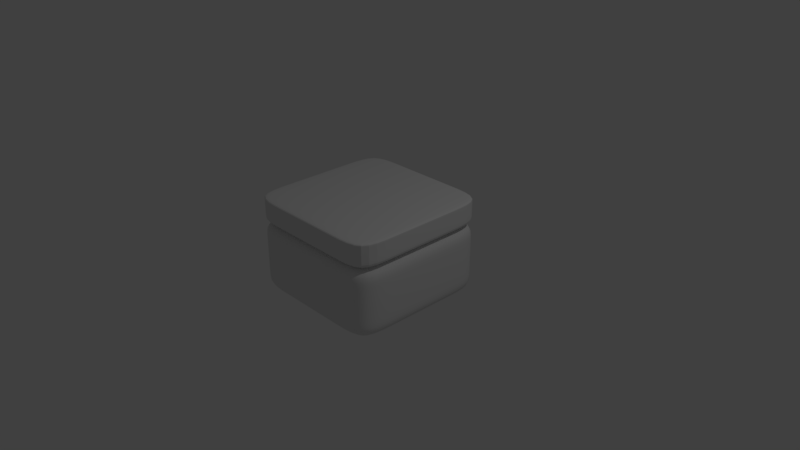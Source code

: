 # Source: converyor.blend  (saved by Blender 2.79.0; exported with 4.5.12 LTS)
import bpy
from mathutils import Matrix  # noqa: F401  (used for matrix-valued properties, if any)

bpy.ops.wm.read_factory_settings(use_empty=True)
scene = bpy.context.scene
scene.name = 'Scene'

# ---- collections
col_collection_1 = bpy.data.collections.new('Collection 1'); scene.collection.children.link(col_collection_1)

# ---- materials (node trees are filled in below, after node groups)
mat_material = bpy.data.materials.new('Material')
mat_material.alpha_threshold = 0.0
mat_material.use_transparent_shadow = False
mat_material.roughness = 0.5
mat_material.line_color = (0.0, 0.0, 0.0, 1.0)

# ---- material node trees

# ---- world
world_world = bpy.data.worlds.new('World'); scene.world = world_world
world_world.color = (0.05088, 0.05088, 0.05088)
world_world.use_sun_shadow = False
world_world.sun_shadow_jitter_overblur = 0.0
world_world.cycles.sampling_method = 'MANUAL'

# ---- cameras
cam_camera = bpy.data.cameras.new('Camera')
cam_camera.clip_end = 100.0
cam_camera.lens = 35.0
cam_camera.sensor_width = 32.0
cam_camera.sensor_height = 18.0
cam_camera.ortho_scale = 7.314
cam_camera.dof.focus_distance = 0.0
cam_camera.dof.aperture_fstop = 128.0

# ---- lights
light_lamp = bpy.data.lights.new('Lamp', 'POINT')
light_lamp.transmission_factor = 0.0
light_lamp.cutoff_distance = 30.0
light_lamp.energy = 100.0
light_lamp.shadow_buffer_clip_start = 1.001
light_lamp.shadow_soft_size = 0.1
light_lamp.shadow_maximum_resolution = 0.006
light_lamp.use_absolute_resolution = True

# ---- meshes
me_cube_001 = bpy.data.meshes.new('Cube.001')
me_cube_001.from_pydata([(-1.0, -1.0, -0.5912), (-1.0, -1.0, 1.0), (-1.0, 1.0, -0.5912), (-1.0, 1.0, 1.0), (1.0, -1.0, -0.5912), (1.0, -1.0, 1.0), (1.0, 1.0, -0.5912), (1.0, 1.0, 1.0), (-1.0, 0.0, -0.5912), (-1.0, -1.0, 0.0), (-1.0, 0.0, 1.0), (-1.0, 1.0, 0.0), (0.0, 1.0, -0.5912), (0.0, 1.0, 1.0), (1.0, 1.0, 0.0), (1.0, 0.0, -0.5912), (1.0, 0.0, 1.0), (1.0, -1.0, 0.0), (0.0, -1.0, -0.5912), (0.0, -1.0, 1.0), (0.0, 0.0, 1.0), (0.0, 0.0, -0.5912), (0.0, -1.0, 0.0), (1.0, 0.0, 0.0), (0.0, 1.0, 0.0), (-1.0, 0.0, 0.0), (-1.0, -0.5, -0.5912), (-1.0, -1.0, 0.5), (-1.0, 0.5, 1.0), (-1.0, 1.0, -0.5), (-0.5, 1.0, -0.5912), (0.5, 1.0, 1.0), (1.0, 1.0, -0.5), (1.0, 0.5, -0.5912), (1.0, -0.5, 1.0), (1.0, -1.0, -0.5), (0.5, -1.0, -0.5912), (-0.5, -1.0, 1.0), (-1.0, 0.5, -0.5912), (-1.0, -1.0, -0.5), (-1.0, -0.5, 1.0), (-1.0, 1.0, 0.5), (0.5, 1.0, -0.5912), (-0.5, 1.0, 1.0), (1.0, 1.0, 0.5), (1.0, -0.5, -0.5912), (1.0, 0.5, 1.0), (1.0, -1.0, 0.5), (-0.5, -1.0, -0.5912), (0.5, -1.0, 1.0), (0.0, -0.5, 1.0), (0.0, 0.5, 1.0), (0.5, 0.0, 1.0), (-0.5, 0.0, 1.0), (0.0, -0.5, -0.5912), (0.0, 0.5, -0.5912), (-0.5, 0.0, -0.5912), (0.5, 0.0, -0.5912), (-0.5, -1.0, 0.0), (0.5, -1.0, 0.0), (0.0, -1.0, -0.5), (0.0, -1.0, 0.5), (1.0, -0.5, 0.0), (1.0, 0.5, 0.0), (1.0, 0.0, -0.5), (1.0, 0.0, 0.5), (0.5, 1.0, 0.0), (-0.5, 1.0, 0.0), (0.0, 1.0, -0.5), (0.0, 1.0, 0.5), (-1.0, 0.5, 0.0), (-1.0, -0.5, 0.0), (-1.0, 0.0, -0.5), (-1.0, 0.0, 0.5), (-1.0, -0.5, 0.5), (-1.0, -0.5, -0.5), (-1.0, 0.5, -0.5), (-0.5, 1.0, 0.5), (-0.5, 1.0, -0.5), (0.5, 1.0, -0.5), (1.0, 0.5, 0.5), (1.0, 0.5, -0.5), (1.0, -0.5, -0.5), (0.5, -1.0, 0.5), (0.5, -1.0, -0.5), (-0.5, -1.0, -0.5), (0.5, 0.5, -0.5912), (-0.5, 0.5, -0.5912), (-0.5, -0.5, -0.5912), (-0.5, 0.5, 1.0), (0.5, 0.5, 1.0), (0.5, -0.5, 1.0), (-0.5, -0.5, 1.0), (0.5, -0.5, -0.5912), (-0.5, -1.0, 0.5), (1.0, -0.5, 0.5), (0.5, 1.0, 0.5), (-1.0, 0.5, 0.5)], [], [(97, 28, 3, 41), (96, 31, 7, 44), (95, 34, 5, 47), (94, 37, 1, 27), (93, 45, 4, 36), (92, 40, 1, 37), (91, 50, 19, 49), (90, 51, 20, 52), (89, 28, 10, 53), (88, 54, 18, 48), (87, 55, 21, 56), (86, 33, 15, 57), (85, 58, 9, 39), (84, 59, 22, 60), (83, 49, 19, 61), (82, 62, 17, 35), (81, 63, 23, 64), (80, 46, 16, 65), (79, 66, 14, 32), (78, 67, 24, 68), (77, 43, 13, 69), (76, 70, 11, 29), (75, 71, 25, 72), (74, 40, 10, 73), (71, 74, 73, 25), (9, 27, 74, 71), (27, 1, 40, 74), (26, 75, 72, 8), (0, 39, 75, 26), (39, 9, 71, 75), (38, 76, 29, 2), (8, 72, 76, 38), (72, 25, 70, 76), (67, 77, 69, 24), (11, 41, 77, 67), (41, 3, 43, 77), (30, 78, 68, 12), (2, 29, 78, 30), (29, 11, 67, 78), (42, 79, 32, 6), (12, 68, 79, 42), (68, 24, 66, 79), (63, 80, 65, 23), (14, 44, 80, 63), (44, 7, 46, 80), (33, 81, 64, 15), (6, 32, 81, 33), (32, 14, 63, 81), (45, 82, 35, 4), (15, 64, 82, 45), (64, 23, 62, 82), (59, 83, 61, 22), (17, 47, 83, 59), (47, 5, 49, 83), (36, 84, 60, 18), (4, 35, 84, 36), (35, 17, 59, 84), (48, 85, 39, 0), (18, 60, 85, 48), (60, 22, 58, 85), (55, 86, 57, 21), (12, 42, 86, 55), (42, 6, 33, 86), (38, 87, 56, 8), (2, 30, 87, 38), (30, 12, 55, 87), (26, 88, 48, 0), (8, 56, 88, 26), (56, 21, 54, 88), (51, 89, 53, 20), (13, 43, 89, 51), (43, 3, 28, 89), (46, 90, 52, 16), (7, 31, 90, 46), (31, 13, 51, 90), (34, 91, 49, 5), (16, 52, 91, 34), (52, 20, 50, 91), (50, 92, 37, 19), (20, 53, 92, 50), (53, 10, 40, 92), (54, 93, 36, 18), (21, 57, 93, 54), (57, 15, 45, 93), (58, 94, 27, 9), (22, 61, 94, 58), (61, 19, 37, 94), (62, 95, 47, 17), (23, 65, 95, 62), (65, 16, 34, 95), (66, 96, 44, 14), (24, 69, 96, 66), (69, 13, 31, 96), (70, 97, 41, 11), (25, 73, 97, 70), (73, 10, 28, 97)])
_uv = me_cube_001.uv_layers.new(name='UVMap')
_uv.uv.foreach_set('vector', [0.5835, 0.2893, 0.6411, 0.2848, 0.6457, 0.3252, 0.6032, 0.3486, 0.7874, 0.4187, 0.7826, 0.3597, 0.8258, 0.3581, 0.8482, 0.3996, 0.9165, 0.214, 0.8589, 0.2186, 0.8543, 0.1782, 0.8968, 0.1548, 0.7126, 0.08461, 0.7174, 0.1436, 0.6742, 0.1453, 0.6518, 0.1038, 0.2906, 0.3111, 0.3383, 0.3211, 0.3258, 0.3581, 0.2826, 0.3597, 0.7094, 0.1922, 0.6617, 0.1823, 0.6742, 0.1453, 0.7174, 0.1436, 0.8088, 0.2115, 0.7594, 0.2013, 0.7697, 0.1494, 0.8195, 0.1631, 0.7906, 0.3111, 0.7406, 0.302, 0.75, 0.2517, 0.8004, 0.2613, 0.6912, 0.2918, 0.6411, 0.2848, 0.6475, 0.2325, 0.6996, 0.242, 0.1912, 0.2918, 0.2406, 0.302, 0.2303, 0.354, 0.1805, 0.3403, 0.2094, 0.1922, 0.2594, 0.2013, 0.25, 0.2517, 0.1996, 0.242, 0.3088, 0.2115, 0.3589, 0.2186, 0.3525, 0.2708, 0.3004, 0.2613, 0.153, 0.3929, 0.1061, 0.4649, 0.03351, 0.3938, 0.1032, 0.3486, 0.2874, 0.4187, 0.3, 0.5033, 0.2005, 0.5013, 0.2183, 0.4162, 0.847, 0.1104, 0.8195, 0.1631, 0.7697, 0.1494, 0.7817, 0.0872, 0.3923, 0.3485, 0.4654, 0.3952, 0.3937, 0.4701, 0.3482, 0.3996, 0.4165, 0.214, 0.4999, 0.2009, 0.4999, 0.2994, 0.4147, 0.2828, 0.8923, 0.3485, 0.8383, 0.3211, 0.8525, 0.2708, 0.9147, 0.2828, 0.347, 0.1104, 0.3939, 0.03844, 0.4665, 0.1096, 0.3968, 0.1548, 0.2126, 0.08461, 0.2, 0.0001003, 0.2995, 0.002083, 0.2817, 0.08719, 0.653, 0.3929, 0.6805, 0.3403, 0.7303, 0.354, 0.7183, 0.4162, 0.1077, 0.1548, 0.03458, 0.1082, 0.1063, 0.03328, 0.1518, 0.1038, 0.08348, 0.2893, 0.0001018, 0.3025, 0.0001003, 0.2039, 0.0853, 0.2206, 0.6077, 0.1548, 0.6617, 0.1823, 0.6475, 0.2325, 0.5853, 0.2206, 0.5346, 0.1082, 0.6077, 0.1548, 0.5853, 0.2206, 0.5001, 0.2039, 0.6063, 0.03328, 0.6518, 0.1038, 0.6077, 0.1548, 0.5346, 0.1082, 0.6518, 0.1038, 0.6742, 0.1453, 0.6617, 0.1823, 0.6077, 0.1548, 0.1411, 0.2848, 0.08348, 0.2893, 0.0853, 0.2206, 0.1475, 0.2325, 0.1457, 0.3252, 0.1032, 0.3486, 0.08348, 0.2893, 0.1411, 0.2848, 0.1032, 0.3486, 0.03351, 0.3938, 0.0001018, 0.3025, 0.08348, 0.2893, 0.1617, 0.1823, 0.1077, 0.1548, 0.1518, 0.1038, 0.1742, 0.1453, 0.1475, 0.2325, 0.0853, 0.2206, 0.1077, 0.1548, 0.1617, 0.1823, 0.0853, 0.2206, 0.0001003, 0.2039, 0.03458, 0.1082, 0.1077, 0.1548, 0.6061, 0.4649, 0.653, 0.3929, 0.7183, 0.4162, 0.7005, 0.5013, 0.5335, 0.3938, 0.6032, 0.3486, 0.653, 0.3929, 0.6061, 0.4649, 0.6032, 0.3486, 0.6457, 0.3252, 0.6805, 0.3403, 0.653, 0.3929, 0.2174, 0.1436, 0.2126, 0.08461, 0.2817, 0.08719, 0.2697, 0.1494, 0.1742, 0.1453, 0.1518, 0.1038, 0.2126, 0.08461, 0.2174, 0.1436, 0.1518, 0.1038, 0.1063, 0.03328, 0.2, 0.0001003, 0.2126, 0.08461, 0.3195, 0.1631, 0.347, 0.1104, 0.3968, 0.1548, 0.3543, 0.1782, 0.2697, 0.1494, 0.2817, 0.08719, 0.347, 0.1104, 0.3195, 0.1631, 0.2817, 0.08719, 0.2995, 0.002083, 0.3939, 0.03844, 0.347, 0.1104, 0.9654, 0.3952, 0.8923, 0.3485, 0.9147, 0.2828, 0.9999, 0.2994, 0.8937, 0.4701, 0.8482, 0.3996, 0.8923, 0.3485, 0.9654, 0.3952, 0.8482, 0.3996, 0.8258, 0.3581, 0.8383, 0.3211, 0.8923, 0.3485, 0.3589, 0.2186, 0.4165, 0.214, 0.4147, 0.2828, 0.3525, 0.2708, 0.3543, 0.1782, 0.3968, 0.1548, 0.4165, 0.214, 0.3589, 0.2186, 0.3968, 0.1548, 0.4665, 0.1096, 0.4999, 0.2009, 0.4165, 0.214, 0.3383, 0.3211, 0.3923, 0.3485, 0.3482, 0.3996, 0.3258, 0.3581, 0.3525, 0.2708, 0.4147, 0.2828, 0.3923, 0.3485, 0.3383, 0.3211, 0.4147, 0.2828, 0.4999, 0.2994, 0.4654, 0.3952, 0.3923, 0.3485, 0.8939, 0.03844, 0.847, 0.1104, 0.7817, 0.0872, 0.7995, 0.002085, 0.9665, 0.1096, 0.8968, 0.1548, 0.847, 0.1104, 0.8939, 0.03844, 0.8968, 0.1548, 0.8543, 0.1782, 0.8195, 0.1631, 0.847, 0.1104, 0.2826, 0.3597, 0.2874, 0.4187, 0.2183, 0.4162, 0.2303, 0.354, 0.3258, 0.3581, 0.3482, 0.3996, 0.2874, 0.4187, 0.2826, 0.3597, 0.3482, 0.3996, 0.3937, 0.4701, 0.3, 0.5033, 0.2874, 0.4187, 0.1805, 0.3403, 0.153, 0.3929, 0.1032, 0.3486, 0.1457, 0.3252, 0.2303, 0.354, 0.2183, 0.4162, 0.153, 0.3929, 0.1805, 0.3403, 0.2183, 0.4162, 0.2005, 0.5013, 0.1061, 0.4649, 0.153, 0.3929, 0.2594, 0.2013, 0.3088, 0.2115, 0.3004, 0.2613, 0.25, 0.2517, 0.2697, 0.1494, 0.3195, 0.1631, 0.3088, 0.2115, 0.2594, 0.2013, 0.3195, 0.1631, 0.3543, 0.1782, 0.3589, 0.2186, 0.3088, 0.2115, 0.1617, 0.1823, 0.2094, 0.1922, 0.1996, 0.242, 0.1475, 0.2325, 0.1742, 0.1453, 0.2174, 0.1436, 0.2094, 0.1922, 0.1617, 0.1823, 0.2174, 0.1436, 0.2697, 0.1494, 0.2594, 0.2013, 0.2094, 0.1922, 0.1411, 0.2848, 0.1912, 0.2918, 0.1805, 0.3403, 0.1457, 0.3252, 0.1475, 0.2325, 0.1996, 0.242, 0.1912, 0.2918, 0.1411, 0.2848, 0.1996, 0.242, 0.25, 0.2517, 0.2406, 0.302, 0.1912, 0.2918, 0.7406, 0.302, 0.6912, 0.2918, 0.6996, 0.242, 0.75, 0.2517, 0.7303, 0.354, 0.6805, 0.3403, 0.6912, 0.2918, 0.7406, 0.302, 0.6805, 0.3403, 0.6457, 0.3252, 0.6411, 0.2848, 0.6912, 0.2918, 0.8383, 0.3211, 0.7906, 0.3111, 0.8004, 0.2613, 0.8525, 0.2708, 0.8258, 0.3581, 0.7826, 0.3597, 0.7906, 0.3111, 0.8383, 0.3211, 0.7826, 0.3597, 0.7303, 0.354, 0.7406, 0.302, 0.7906, 0.3111, 0.8589, 0.2186, 0.8088, 0.2115, 0.8195, 0.1631, 0.8543, 0.1782, 0.8525, 0.2708, 0.8004, 0.2613, 0.8088, 0.2115, 0.8589, 0.2186, 0.8004, 0.2613, 0.75, 0.2517, 0.7594, 0.2013, 0.8088, 0.2115, 0.7594, 0.2013, 0.7094, 0.1922, 0.7174, 0.1436, 0.7697, 0.1494, 0.75, 0.2517, 0.6996, 0.242, 0.7094, 0.1922, 0.7594, 0.2013, 0.6996, 0.242, 0.6475, 0.2325, 0.6617, 0.1823, 0.7094, 0.1922, 0.2406, 0.302, 0.2906, 0.3111, 0.2826, 0.3597, 0.2303, 0.354, 0.25, 0.2517, 0.3004, 0.2613, 0.2906, 0.3111, 0.2406, 0.302, 0.3004, 0.2613, 0.3525, 0.2708, 0.3383, 0.3211, 0.2906, 0.3111, 0.7, 0.0001003, 0.7126, 0.08461, 0.6518, 0.1038, 0.6063, 0.03328, 0.7995, 0.002085, 0.7817, 0.0872, 0.7126, 0.08461, 0.7, 0.0001003, 0.7817, 0.0872, 0.7697, 0.1494, 0.7174, 0.1436, 0.7126, 0.08461, 0.9999, 0.2009, 0.9165, 0.214, 0.8968, 0.1548, 0.9665, 0.1096, 0.9999, 0.2994, 0.9147, 0.2828, 0.9165, 0.214, 0.9999, 0.2009, 0.9147, 0.2828, 0.8525, 0.2708, 0.8589, 0.2186, 0.9165, 0.214, 0.8, 0.5033, 0.7874, 0.4187, 0.8482, 0.3996, 0.8937, 0.4701, 0.7005, 0.5013, 0.7183, 0.4162, 0.7874, 0.4187, 0.8, 0.5033, 0.7183, 0.4162, 0.7303, 0.354, 0.7826, 0.3597, 0.7874, 0.4187, 0.5001, 0.3025, 0.5835, 0.2893, 0.6032, 0.3486, 0.5335, 0.3938, 0.5001, 0.2039, 0.5853, 0.2206, 0.5835, 0.2893, 0.5001, 0.3025, 0.5853, 0.2206, 0.6475, 0.2325, 0.6411, 0.2848, 0.5835, 0.2893])
me_cube_001.use_remesh_preserve_volume = False
me_cube_001.use_remesh_preserve_attributes = False
me_cube_001.use_mirror_vertex_groups = False
me_cube_001.update()
me_cube = bpy.data.meshes.new('Cube')
me_cube.from_pydata([(1.0, 1.0, -1.0), (1.0, -1.0, -1.0), (-1.0, -1.0, -1.0), (-1.0, 1.0, -1.0), (1.0, 1.0, 1.0), (1.0, -1.0, 1.0), (-1.0, -1.0, 1.0), (-1.0, 1.0, 1.0), (1.0, -5.96e-08, -1.0), (1.788e-07, 1.0, -1.0), (1.0, 1.0, 0.0), (0.0, -1.0, -1.0), (1.0, -1.0, 0.0), (-1.0, 2.98e-07, -1.0), (-1.0, -1.0, 0.0), (-1.0, 1.0, 0.0), (1.0, -5.364e-07, 1.0), (2.384e-07, 1.0, 1.0), (-5.364e-07, -1.0, 1.0), (-1.0, 1.788e-07, 1.0), (2.384e-07, 1.0, 0.0), (-1.0, 2.384e-07, 0.0), (-2.98e-07, -1.0, 0.0), (1.0, -2.98e-07, 0.0), (-1.49e-07, -1.788e-07, 1.0), (5.96e-08, 1.192e-07, -1.0), (1.0, -0.5, -1.0), (-0.5, 1.0, -1.0), (1.0, 1.0, 0.5), (-0.5, -1.0, -1.0), (1.0, -1.0, 0.5), (-1.0, 0.5, -1.0), (-1.0, -1.0, 0.5), (-1.0, 1.0, 0.5), (1.0, -0.5, 1.0), (-0.5, 1.0, 1.0), (-0.5, -1.0, 1.0), (-1.0, 0.5, 1.0), (1.0, 0.5, -1.0), (0.5, 1.0, -1.0), (1.0, 1.0, -0.5), (0.5, -1.0, -1.0), (1.0, -1.0, -0.5), (-1.0, -0.5, -1.0), (-1.0, -1.0, -0.5), (-1.0, 1.0, -0.5), (1.0, 0.5, 1.0), (0.5, 1.0, 1.0), (0.5, -1.0, 1.0), (-1.0, -0.5, 1.0), (-0.5, 1.0, 0.0), (0.5, 1.0, 0.0), (2.384e-07, 1.0, 0.5), (2.086e-07, 1.0, -0.5), (-1.0, 0.5, 0.0), (-1.0, -0.5, 0.0), (-1.0, 2.682e-07, -0.5), (-1.0, 2.086e-07, 0.5), (-0.5, -1.0, 0.0), (0.5, -1.0, 0.0), (-1.49e-07, -1.0, -0.5), (-4.172e-07, -1.0, 0.5), (1.0, -0.5, 0.0), (1.0, 0.5, 0.0), (1.0, -1.788e-07, -0.5), (1.0, -4.172e-07, 0.5), (-3.427e-07, -0.5, 1.0), (4.47e-08, 0.5, 1.0), (0.5, -3.576e-07, 1.0), (-0.5, 0.0, 1.0), (-0.5, 2.086e-07, -1.0), (0.5, 2.98e-08, -1.0), (1.192e-07, 0.5, -1.0), (2.98e-08, -0.5, -1.0), (0.5, -0.5, -1.0), (0.5, 0.5, -1.0), (-0.5, 0.5, -1.0), (-0.5, 0.5, 1.0), (0.5, 0.5, 1.0), (0.5, -0.5, 1.0), (1.0, 0.5, 0.5), (1.0, 0.5, -0.5), (1.0, -0.5, -0.5), (0.5, -1.0, 0.5), (0.5, -1.0, -0.5), (-0.5, -1.0, -0.5), (-1.0, -0.5, 0.5), (-1.0, -0.5, -0.5), (-1.0, 0.5, -0.5), (0.5, 1.0, -0.5), (0.5, 1.0, 0.5), (-0.5, 1.0, 0.5), (-0.5, 1.0, -0.5), (-1.0, 0.5, 0.5), (-0.5, -1.0, 0.5), (1.0, -0.5, 0.5), (-0.5, -0.5, 1.0), (-0.5, -0.5, -1.0)], [], [(97, 29, 2, 43), (96, 49, 6, 36), (95, 34, 5, 30), (94, 36, 6, 32), (93, 37, 7, 33), (92, 27, 3, 45), (91, 50, 15, 33), (90, 51, 20, 52), (89, 39, 9, 53), (88, 54, 15, 45), (87, 55, 21, 56), (86, 49, 19, 57), (85, 58, 14, 44), (84, 59, 22, 60), (83, 48, 18, 61), (82, 62, 12, 42), (81, 63, 23, 64), (80, 46, 16, 65), (79, 66, 18, 48), (78, 67, 24, 68), (77, 37, 19, 69), (76, 70, 13, 31), (75, 71, 25, 72), (74, 41, 11, 73), (71, 74, 73, 25), (8, 26, 74, 71), (26, 1, 41, 74), (39, 75, 72, 9), (0, 38, 75, 39), (38, 8, 71, 75), (27, 76, 31, 3), (9, 72, 76, 27), (72, 25, 70, 76), (67, 77, 69, 24), (17, 35, 77, 67), (35, 7, 37, 77), (46, 78, 68, 16), (4, 47, 78, 46), (47, 17, 67, 78), (34, 79, 48, 5), (16, 68, 79, 34), (68, 24, 66, 79), (63, 80, 65, 23), (10, 28, 80, 63), (28, 4, 46, 80), (38, 81, 64, 8), (0, 40, 81, 38), (40, 10, 63, 81), (26, 82, 42, 1), (8, 64, 82, 26), (64, 23, 62, 82), (59, 83, 61, 22), (12, 30, 83, 59), (30, 5, 48, 83), (41, 84, 60, 11), (1, 42, 84, 41), (42, 12, 59, 84), (29, 85, 44, 2), (11, 60, 85, 29), (60, 22, 58, 85), (55, 86, 57, 21), (14, 32, 86, 55), (32, 6, 49, 86), (43, 87, 56, 13), (2, 44, 87, 43), (44, 14, 55, 87), (31, 88, 45, 3), (13, 56, 88, 31), (56, 21, 54, 88), (51, 89, 53, 20), (10, 40, 89, 51), (40, 0, 39, 89), (47, 90, 52, 17), (4, 28, 90, 47), (28, 10, 51, 90), (35, 91, 33, 7), (17, 52, 91, 35), (52, 20, 50, 91), (50, 92, 45, 15), (20, 53, 92, 50), (53, 9, 27, 92), (54, 93, 33, 15), (21, 57, 93, 54), (57, 19, 37, 93), (58, 94, 32, 14), (22, 61, 94, 58), (61, 18, 36, 94), (62, 95, 30, 12), (23, 65, 95, 62), (65, 16, 34, 95), (66, 96, 36, 18), (24, 69, 96, 66), (69, 19, 49, 96), (70, 97, 43, 13), (25, 73, 97, 70), (73, 11, 29, 97)])
me_cube.polygons.foreach_set('use_smooth', [True] * 96)
me_cube.materials.append(mat_material)
me_cube.use_remesh_preserve_volume = False
me_cube.use_remesh_preserve_attributes = False
me_cube.use_mirror_vertex_groups = False
me_cube.update()

# ---- objects
ob_belt = bpy.data.objects.new('belt', me_cube_001)
ob_base = bpy.data.objects.new('base', me_cube)
ob_lamp = bpy.data.objects.new('Lamp', light_lamp)
ob_camera = bpy.data.objects.new('Camera', cam_camera)

# ---- transforms, parenting, visibility, modifiers, constraints
ob_belt.location = (0.0, 0.0, 0.6837)
ob_belt.scale = (1.0, 1.0, -0.2235)
ob_belt.lineart.crease_threshold = 0.0
_m = ob_belt.modifiers.new('Subsurf', 'SUBSURF')
_m.uv_smooth = 'PRESERVE_CORNERS'
_m.quality = 2
_m.levels = 2
_m.show_only_control_edges = False
ob_base.location = (0.0, 0.0, 0.0)
ob_base.scale = (1.0, 1.0, 0.492)
ob_base.lock_rotations_4d = False
ob_base.empty_display_type = 'ARROWS'
ob_base.lineart.crease_threshold = 0.0
_m = ob_base.modifiers.new('Subsurf', 'SUBSURF')
_m.uv_smooth = 'PRESERVE_CORNERS'
_m.quality = 2
_m.levels = 2
_m.show_only_control_edges = False
ob_lamp.location = (4.076, 1.005, 5.904)
ob_lamp.rotation_euler = (0.6503, 0.05522, 1.866)
ob_lamp.lock_rotations_4d = False
ob_lamp.empty_display_type = 'ARROWS'
ob_lamp.color = (0.0, 0.0, 0.0, 0.0)
ob_lamp.lineart.crease_threshold = 0.0
ob_camera.location = (7.481, -6.508, 5.344)
ob_camera.rotation_euler = (1.109, 0.0, 0.8149)
ob_camera.lock_rotations_4d = False
ob_camera.empty_display_type = 'ARROWS'
ob_camera.color = (0.0, 0.0, 0.0, 0.0)
ob_camera.display_type = 'WIRE'
ob_camera.lineart.crease_threshold = 0.0

# ---- collection membership
col_collection_1.objects.link(ob_belt)
col_collection_1.objects.link(ob_base)
col_collection_1.objects.link(ob_lamp)
col_collection_1.objects.link(ob_camera)

# ---- scene / render settings (as saved in the file)
scene.camera = ob_camera
scene.frame_start = 1; scene.frame_end = 250; scene.frame_set(1)
scene.render.engine = 'BLENDER_EEVEE_NEXT'
scene.render.resolution_percentage = 50
scene.render.dither_intensity = 0.0
scene.cycles.use_denoising = False
scene.cycles.samples = 128
scene.cycles.sampling_pattern = 'TABULATED_SOBOL'
scene.cycles.use_adaptive_sampling = False
scene.cycles.use_light_tree = False
scene.cycles.blur_glossy = 0.0
scene.cycles.sample_clamp_indirect = 0.0
scene.view_settings.view_transform = 'Standard'
bpy.context.view_layer.update()
